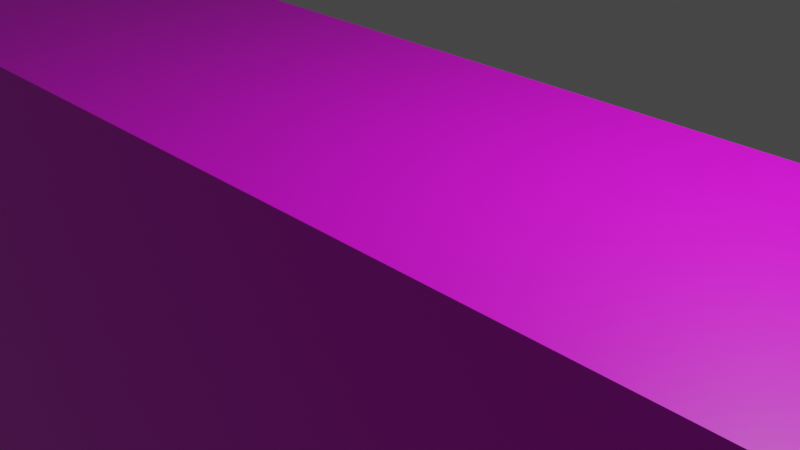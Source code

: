 # Source: map.blend  (saved by Blender 2.93.20; exported with 4.5.12 LTS)
import bpy
from mathutils import Matrix  # noqa: F401  (used for matrix-valued properties, if any)

bpy.ops.wm.read_factory_settings(use_empty=True)
scene = bpy.context.scene
scene.name = 'Scene'

# ---- collections
col_map_collection = bpy.data.collections.new('Map Collection'); scene.collection.children.link(col_map_collection)

# ---- images (referenced by path relative to the original .blend; pixels are not part of the script)
import os
ASSET_DIR = os.environ.get("B2B_ASSET_DIR", "")  # directory of the original .blend (textures are referenced by path, not embedded)
HERE = os.path.dirname(os.path.abspath(__file__))  # packed textures are extracted next to this script under _unpacked/

def load_image(name, relpath, width, height, colorspace="sRGB"):
    """Load a texture the original file referenced (path relative to the .blend, or extracted next to this script)."""
    p = next((c for c in (os.path.join(HERE, relpath), os.path.join(ASSET_DIR, relpath)) if relpath and os.path.exists(c)), "")
    if p:
        img = bpy.data.images.load(p, check_existing=True)
        img.name = name
    else:  # same state as the original file: an image datablock whose file is absent (Cycles renders it pink)
        img = bpy.data.images.new(name, width, height)
        img.source = "FILE"
        img.filepath = "//" + (relpath or name)
    img.colorspace_settings.name = colorspace
    return img
img_ground_png = load_image('ground.png', 'ground.png', 1024, 1024, 'sRGB')
img_grass_png = load_image('grass.png', 'grass.png', 1024, 1024, 'sRGB')

# ---- materials (node trees are filled in below, after node groups)
mat_map_ground_material = bpy.data.materials.new('map_ground_material')
mat_map_ground_material.alpha_threshold = 0.0
mat_map_ground_material.use_transparent_shadow = False
mat_map_ground_material.line_color = (0.0, 0.0, 0.0, 1.0)
mat_map_grass_material = bpy.data.materials.new('map_grass_material')
mat_map_grass_material.use_transparent_shadow = False

# ---- material node trees
mat_map_ground_material.use_nodes = True; mat_map_ground_material.node_tree.nodes.clear()
_N = mat_map_ground_material.node_tree.nodes; _L = mat_map_ground_material.node_tree.links
n0 = _N.new('ShaderNodeOutputMaterial'); n0.name = 'Material Output'; n0.location = (300, 300)
n1 = _N.new('ShaderNodeBsdfPrincipled'); n1.name = 'Principled BSDF'; n1.location = (10, 300)
n1.distribution = 'GGX'
n1.subsurface_method = 'BURLEY'
n1.inputs[2].default_value = 0.4
n1.inputs[3].default_value = 1.45
n1.inputs[27].default_value = (0.0, 0.0, 0.0, 1.0)
n1.inputs[28].default_value = 1.0
n2 = _N.new('ShaderNodeTexImage'); n2.name = 'Image Texture'; n2.location = (-406, 235)
n2.image = img_ground_png
_L.new(n1.outputs[0], n0.inputs[0])
_L.new(n2.outputs[0], n1.inputs[0])
n0.is_active_output = True
mat_map_grass_material.use_nodes = True; mat_map_grass_material.node_tree.nodes.clear()
_N = mat_map_grass_material.node_tree.nodes; _L = mat_map_grass_material.node_tree.links
n0 = _N.new('ShaderNodeBsdfPrincipled'); n0.name = 'Principled BSDF'; n0.location = (10, 300)
n0.distribution = 'GGX'
n0.subsurface_method = 'BURLEY'
n0.inputs[3].default_value = 1.45
n0.inputs[27].default_value = (0.0, 0.0, 0.0, 1.0)
n0.inputs[28].default_value = 1.0
n1 = _N.new('ShaderNodeOutputMaterial'); n1.name = 'Material Output'; n1.location = (300, 300)
n2 = _N.new('ShaderNodeTexImage'); n2.name = 'Image Texture'; n2.location = (-296, 212)
n2.image = img_grass_png
_L.new(n0.outputs[0], n1.inputs[0])
_L.new(n2.outputs[0], n0.inputs[0])
n1.is_active_output = True

# ---- world
world_world = bpy.data.worlds.new('World'); scene.world = world_world
world_world.use_nodes = True; world_world.node_tree.nodes.clear()
_N = world_world.node_tree.nodes; _L = world_world.node_tree.links
n0 = _N.new('ShaderNodeOutputWorld'); n0.name = 'World Output'; n0.location = (300, 300)
n1 = _N.new('ShaderNodeBackground'); n1.name = 'Background'; n1.location = (10, 300)
n1.inputs[0].default_value = (0.05088, 0.05088, 0.05088, 1.0)
_L.new(n1.outputs[0], n0.inputs[0])
n0.is_active_output = True
world_world.color = (0.05088, 0.05088, 0.05088)
world_world.use_sun_shadow = False
world_world.sun_shadow_jitter_overblur = 0.0

# ---- cameras
cam_camera = bpy.data.cameras.new('Camera')
cam_camera.clip_end = 100.0
cam_camera.ortho_scale = 7.314

# ---- lights
light_light = bpy.data.lights.new('Light', 'POINT')
light_light.transmission_factor = 0.0
light_light.energy = 1000.0
light_light.shadow_soft_size = 0.1
light_light.shadow_maximum_resolution = 0.006
light_light.use_absolute_resolution = True

# ---- meshes
me_map = bpy.data.meshes.new('map')
me_map.from_pydata([(6.0, 2.0, 1.0), (6.0, 2.0, -7.0), (6.0, -2.0, 1.0), (6.0, -2.0, -7.0), (-1.0, 2.0, 1.0), (-1.0, 2.0, -7.0), (-1.0, -2.0, 1.0), (-1.0, -2.0, -7.0), (-10.0, 2.0, 1.0), (-10.0, 2.0, -7.0), (-10.0, -2.0, 1.0), (-10.0, -2.0, -7.0), (12.0, 2.0, 1.0), (12.0, 2.0, -7.0), (12.0, -2.0, 1.0), (12.0, -2.0, -7.0), (10.0, 2.0, 1.0), (10.0, 2.0, -7.0), (10.0, -2.0, 1.0), (10.0, -2.0, -7.0), (18.0, 2.0, 1.0), (18.0, 2.0, -7.0), (18.0, -2.0, 1.0), (18.0, -2.0, -7.0), (16.0, 2.0, 1.0), (16.0, 2.0, -7.0), (16.0, -2.0, 1.0), (16.0, -2.0, -7.0), (38.0, 2.0, 1.0), (38.0, 2.0, -7.0), (38.0, -2.0, 1.0), (38.0, -2.0, -7.0), (22.0, 2.0, 1.0), (22.0, 2.0, -7.0), (22.0, -2.0, 1.0), (22.0, -2.0, -7.0), (38.0, 2.0, 10.0), (38.0, 2.0, 8.0), (38.0, -2.0, 10.0), (38.0, -2.0, 8.0), (30.0, 2.0, 10.0), (30.0, 2.0, 8.0), (30.0, -2.0, 10.0), (30.0, -2.0, 8.0), (26.0, 2.0, 10.0), (26.0, 2.0, 8.0), (26.0, -2.0, 10.0), (26.0, -2.0, 8.0), (18.0, 2.0, 10.0), (18.0, 2.0, 8.0), (18.0, -2.0, 10.0), (18.0, -2.0, 8.0), (46.0, 2.0, 5.0), (46.0, 2.0, -7.0), (46.0, -2.0, 5.0), (46.0, -2.0, -7.0), (38.0, 2.0, 1.0), (38.0, 2.0, -7.0), (38.0, -2.0, 1.0), (38.0, -2.0, -7.0), (58.0, 2.0, 5.0), (58.0, 2.0, -7.0), (58.0, -2.0, 5.0), (58.0, -2.0, -7.0), (168.0, -2.0, -7.0), (168.0, -2.0, 15.0), (168.0, 2.0, -7.0), (168.0, 2.0, 15.0), (138.0, 2.0, 21.0), (138.0, 2.0, -7.0), (138.0, -2.0, 21.0), (138.0, -2.0, -7.0), (101.0, -2.0, -7.0), (101.0, -2.0, 15.0), (101.0, 2.0, -7.0), (101.0, 2.0, 15.0), (128.0, -2.0, -7.0), (128.0, -2.0, 21.0), (128.0, 2.0, -7.0), (128.0, 2.0, 21.0), (76.34, 2.0, 12.96), (77.19, 2.0, 11.15), (76.34, -2.0, 12.96), (77.19, -2.0, 11.15), (71.81, 2.0, 10.85), (72.66, 2.0, 9.037), (71.81, -2.0, 10.85), (72.66, -2.0, 9.037), (63.66, -2.0, 3.037), (62.81, -2.0, 4.85), (63.66, 2.0, 3.037), (62.81, 2.0, 4.85), (68.19, -2.0, 5.15), (67.34, -2.0, 6.963), (68.19, 2.0, 5.15), (67.34, 2.0, 6.963), (101.0, 2.0, 15.0), (101.0, 2.0, -7.0), (101.0, -2.0, 15.0), (101.0, -2.0, -7.0), (84.0, 2.0, 15.0), (84.0, 2.0, -7.0), (84.0, -2.0, 15.0), (84.0, -2.0, -7.0)], [], [(0, 4, 6, 2), (3, 2, 6, 7), (4, 5, 9, 8), (5, 1, 3, 7), (1, 0, 2, 3), (5, 4, 0, 1), (11, 10, 8, 9), (7, 6, 10, 11), (5, 7, 11, 9), (6, 4, 8, 10), (12, 16, 18, 14), (15, 14, 18, 19), (19, 18, 16, 17), (17, 13, 15, 19), (13, 12, 14, 15), (17, 16, 12, 13), (20, 24, 26, 22), (23, 22, 26, 27), (27, 26, 24, 25), (25, 21, 23, 27), (21, 20, 22, 23), (25, 24, 20, 21), (28, 32, 34, 30), (31, 30, 34, 35), (35, 34, 32, 33), (33, 29, 31, 35), (68, 70, 65, 67), (33, 32, 28, 29), (36, 40, 42, 38), (39, 38, 42, 43), (43, 42, 40, 41), (41, 37, 39, 43), (37, 36, 38, 39), (41, 40, 36, 37), (44, 48, 50, 46), (47, 46, 50, 51), (51, 50, 48, 49), (49, 45, 47, 51), (45, 44, 46, 47), (49, 48, 44, 45), (52, 56, 58, 54), (55, 54, 58, 59), (61, 60, 62, 63), (57, 53, 55, 59), (52, 54, 62, 60), (57, 56, 52, 53), (54, 55, 63, 62), (53, 52, 60, 61), (55, 53, 61, 63), (70, 71, 64, 65), (66, 67, 65, 64), (77, 76, 71, 70), (78, 79, 68, 69), (76, 78, 69, 71), (74, 75, 79, 78), (79, 77, 70, 68), (74, 78, 76, 72), (71, 69, 66, 64), (76, 77, 73, 72), (79, 75, 73, 77), (80, 84, 86, 82), (83, 82, 86, 87), (87, 86, 84, 85), (85, 81, 83, 87), (81, 80, 82, 83), (85, 84, 80, 81), (90, 91, 95, 94), (94, 95, 93, 92), (90, 94, 92, 88), (88, 89, 91, 90), (92, 93, 89, 88), (95, 91, 89, 93), (96, 100, 102, 98), (99, 98, 102, 103), (103, 102, 100, 101), (101, 97, 99, 103), (101, 100, 96, 97), (69, 68, 67, 66)])
me_map.polygons.foreach_set('material_index', [1, 0, 0, 0, 0, 0, 0, 0, 0, 1, 1, 0, 0, 0, 0, 0, 1, 0, 0, 0, 0, 0, 1, 0, 0, 0, 1, 0, 1, 0, 0, 0, 0, 0, 1, 0, 0, 0, 0, 0, 1, 0, 0, 0, 1, 0, 0, 0, 0, 0, 0, 0, 0, 0, 0, 1, 0, 0, 0, 1, 1, 0, 0, 0, 0, 0, 0, 0, 0, 0, 0, 1, 1, 0, 0, 0, 0, 0])
_uv = me_map.uv_layers.new(name='UVMap')
_uv.uv.foreach_set('vector', [-19.88, 0.7809, -21.84, 0.7809, -21.84, 0.2191, -19.88, 0.2191, -19.86, -3.408, -19.86, -1.161, -21.83, -1.161, -21.83, -3.408, -21.83, -1.161, -21.83, -3.408, -24.35, -3.408, -24.35, -1.161, -21.83, -0.419, -19.86, -0.419, -19.86, -0.9808, -21.83, -0.9808, -6.398, -3.408, -6.398, -1.161, -6.959, -1.161, -6.959, -3.408, -21.83, -3.408, -21.83, -1.161, -19.86, -1.161, -19.86, -3.408, -6.959, -3.408, -6.959, -1.161, -6.398, -1.161, -6.398, -3.408, -21.83, -3.408, -21.83, -1.161, -24.35, -1.161, -24.35, -3.408, -21.83, -0.419, -21.83, -0.9808, -24.35, -0.9808, -24.35, -0.419, -21.84, 0.2191, -21.84, 0.7809, -24.37, 0.7809, -24.37, 0.2191, -18.19, 0.7809, -18.75, 0.7809, -18.75, 0.2191, -18.19, 0.2191, -18.17, -3.408, -18.17, -1.161, -18.74, -1.161, -18.74, -3.408, -6.959, -3.408, -6.959, -1.161, -6.398, -1.161, -6.398, -3.408, -18.74, -0.419, -18.17, -0.419, -18.17, -0.9808, -18.74, -0.9808, -6.398, -3.408, -6.398, -1.161, -6.959, -1.161, -6.959, -3.408, -18.74, -3.408, -18.74, -1.161, -18.17, -1.161, -18.17, -3.408, -16.5, 0.7809, -17.07, 0.7809, -17.07, 0.2191, -16.5, 0.2191, -16.49, -3.408, -16.49, -1.161, -17.05, -1.161, -17.05, -3.408, -6.959, -3.408, -6.959, -1.161, -6.398, -1.161, -6.398, -3.408, -17.05, -0.419, -16.49, -0.419, -16.49, -0.9808, -17.05, -0.9808, -6.398, -3.408, -6.398, -1.161, -6.959, -1.161, -6.959, -3.408, -17.05, -3.408, -17.05, -1.161, -16.49, -1.161, -16.49, -3.408, -10.89, 0.7809, -15.38, 0.7809, -15.38, 0.2191, -10.89, 0.2191, -10.87, -3.408, -10.87, -1.161, -15.36, -1.161, -15.36, -3.408, -6.959, -3.408, -6.959, -1.161, -6.398, -1.161, -6.398, -3.408, -15.36, -0.419, -10.87, -0.419, -10.87, -0.9808, -15.36, -0.9808, 17.2, 0.7809, 17.2, 0.2191, 25.63, 0.2191, 25.63, 0.7809, -15.36, -3.408, -15.36, -1.161, -10.87, -1.161, -10.87, -3.408, -10.89, 0.7809, -13.13, 0.7809, -13.13, 0.2191, -10.89, 0.2191, -10.87, 0.8054, -10.87, 1.367, -13.12, 1.367, -13.12, 0.8054, -6.959, 0.8054, -6.959, 1.367, -6.398, 1.367, -6.398, 0.8054, -13.12, -0.419, -10.87, -0.419, -10.87, -0.9808, -13.12, -0.9808, -6.398, 0.8054, -6.398, 1.367, -6.959, 1.367, -6.959, 0.8054, -13.12, 0.8054, -13.12, 1.367, -10.87, 1.367, -10.87, 0.8054, -14.26, 0.7809, -16.5, 0.7809, -16.5, 0.2191, -14.26, 0.2191, -14.24, 0.8054, -14.24, 1.367, -16.49, 1.367, -16.49, 0.8054, -6.959, 0.8054, -6.959, 1.367, -6.398, 1.367, -6.398, 0.8054, -16.49, -0.419, -14.24, -0.419, -14.24, -0.9808, -16.49, -0.9808, -6.398, 0.8054, -6.398, 1.367, -6.959, 1.367, -6.959, 0.8054, -16.49, 0.8054, -16.49, 1.367, -14.24, 1.367, -14.24, 0.8054, -8.639, 0.7809, -10.89, 0.7809, -10.89, 0.2191, -8.639, 0.2191, -8.623, -3.408, -8.623, -0.03731, -10.87, -1.161, -10.87, -3.408, -6.398, -3.408, -6.398, -0.03731, -6.959, -0.03731, -6.959, -3.408, -10.87, -0.419, -8.623, -0.419, -8.623, -0.9808, -10.87, -0.9808, -8.639, 0.7809, -8.639, 0.2191, -5.269, 0.2191, -5.269, 0.7809, -10.87, -3.408, -10.87, -1.161, -8.623, -0.03731, -8.623, -3.408, -8.623, -0.03731, -8.623, -3.408, -5.252, -3.408, -5.252, -0.03731, -8.623, -3.408, -8.623, -0.03731, -5.252, -0.03731, -5.252, -3.408, -8.623, -0.9808, -8.623, -0.419, -5.252, -0.419, -5.252, -0.9808, 17.22, 4.457, 17.22, -3.408, 25.65, -3.408, 25.65, 2.772, -6.398, -3.408, -6.398, 2.772, -6.959, 2.772, -6.959, -3.408, 14.41, 4.457, 14.41, -3.408, 17.22, -3.408, 17.22, 4.457, 14.41, -3.408, 14.41, 4.457, 17.22, 4.457, 17.22, -3.408, 14.41, -0.9808, 14.41, -0.419, 17.22, -0.419, 17.22, -0.9808, 6.826, -3.408, 6.826, 2.772, 14.41, 4.457, 14.41, -3.408, 14.39, 0.7809, 14.39, 0.2191, 17.2, 0.2191, 17.2, 0.7809, 6.826, -0.419, 14.41, -0.419, 14.41, -0.9808, 6.826, -0.9808, 17.22, -0.9808, 17.22, -0.419, 25.65, -0.419, 25.65, -0.9808, 14.41, -3.408, 14.41, 4.457, 6.826, 2.772, 6.826, -3.408, 14.39, 0.7809, 6.81, 0.7809, 6.81, 0.2191, 14.39, 0.2191, -0.116, 0.7809, -1.389, 0.7809, -1.389, 0.2191, -0.116, 0.2191, 0.1376, 1.69, -0.09981, 2.199, -1.373, 1.606, -1.135, 1.097, -6.959, 1.097, -6.959, 1.606, -6.398, 1.606, -6.398, 1.097, -1.135, -0.419, 0.1376, -0.419, 0.1376, -0.9808, -1.135, -0.9808, -6.398, 1.69, -6.398, 2.199, -6.959, 2.199, -6.959, 1.69, -1.135, 1.097, -1.373, 1.606, -0.09981, 2.199, 0.1376, 1.69, -3.663, -0.5887, -3.901, -0.07951, -2.628, 0.5141, -2.39, 0.004891, -6.398, 0.004891, -6.398, 0.5141, -6.959, 0.5141, -6.959, 0.004891, -3.663, -0.419, -2.39, -0.419, -2.39, -0.9808, -3.663, -0.9808, -6.959, -0.5887, -6.959, -0.07951, -6.398, -0.07951, -6.398, -0.5887, -2.39, 0.004891, -2.628, 0.5141, -3.901, -0.07951, -3.663, -0.5887, -2.644, 0.7809, -3.917, 0.7809, -3.917, 0.2191, -2.644, 0.2191, 6.81, 0.7809, 2.035, 0.7809, 2.035, 0.2191, 6.81, 0.2191, 6.826, -3.408, 6.826, 2.772, 2.051, 2.772, 2.051, -3.408, -6.959, -3.408, -6.959, 2.772, -6.398, 2.772, -6.398, -3.408, 2.051, -0.419, 6.826, -0.419, 6.826, -0.9808, 2.051, -0.9808, 2.051, -3.408, 2.051, 2.772, 6.826, 2.772, 6.826, -3.408, 17.22, -3.408, 17.22, 4.457, 25.65, 2.772, 25.65, -3.408])
me_map.materials.append(mat_map_ground_material)
me_map.materials.append(mat_map_grass_material)
me_map.use_remesh_preserve_volume = False
me_map.use_remesh_preserve_attributes = False
me_map.use_mirror_vertex_groups = False
me_map.update()

# ---- objects
ob_light = bpy.data.objects.new('Light', light_light)
ob_camera = bpy.data.objects.new('Camera', cam_camera)
ob_map = bpy.data.objects.new('map', me_map)

# ---- transforms, parenting, visibility, modifiers, constraints
ob_light.location = (4.076, 1.005, 5.904)
ob_light.rotation_euler = (0.6503, 0.05522, 1.866)
ob_light.lock_rotations_4d = False
ob_light.empty_display_type = 'ARROWS'
ob_light.color = (0.0, 0.0, 0.0, 0.0)
ob_light.lineart.crease_threshold = 0.0
ob_camera.location = (7.359, -6.926, 4.958)
ob_camera.rotation_euler = (1.109, 0.0, 0.8149)
ob_camera.lock_rotations_4d = False
ob_camera.empty_display_type = 'ARROWS'
ob_camera.color = (0.0, 0.0, 0.0, 0.0)
ob_camera.display_type = 'WIRE'
ob_camera.lineart.crease_threshold = 0.0
ob_map.location = (2.0, 0.0, 0.0)
ob_map.lock_rotations_4d = False
ob_map.empty_display_type = 'ARROWS'
ob_map.lineart.crease_threshold = 0.0

# ---- collection membership
scene.collection.objects.link(ob_light)
scene.collection.objects.link(ob_camera)
col_map_collection.objects.link(ob_map)

# ---- scene / render settings (as saved in the file)
scene.camera = ob_camera
scene.frame_start = 1; scene.frame_end = 250; scene.frame_set(1)
scene.render.engine = 'BLENDER_EEVEE_NEXT'
scene.cycles.use_denoising = False
scene.cycles.samples = 128
scene.cycles.sampling_pattern = 'TABULATED_SOBOL'
scene.cycles.use_adaptive_sampling = False
scene.cycles.use_light_tree = False
scene.view_settings.view_transform = 'Filmic'
bpy.context.view_layer.update()
